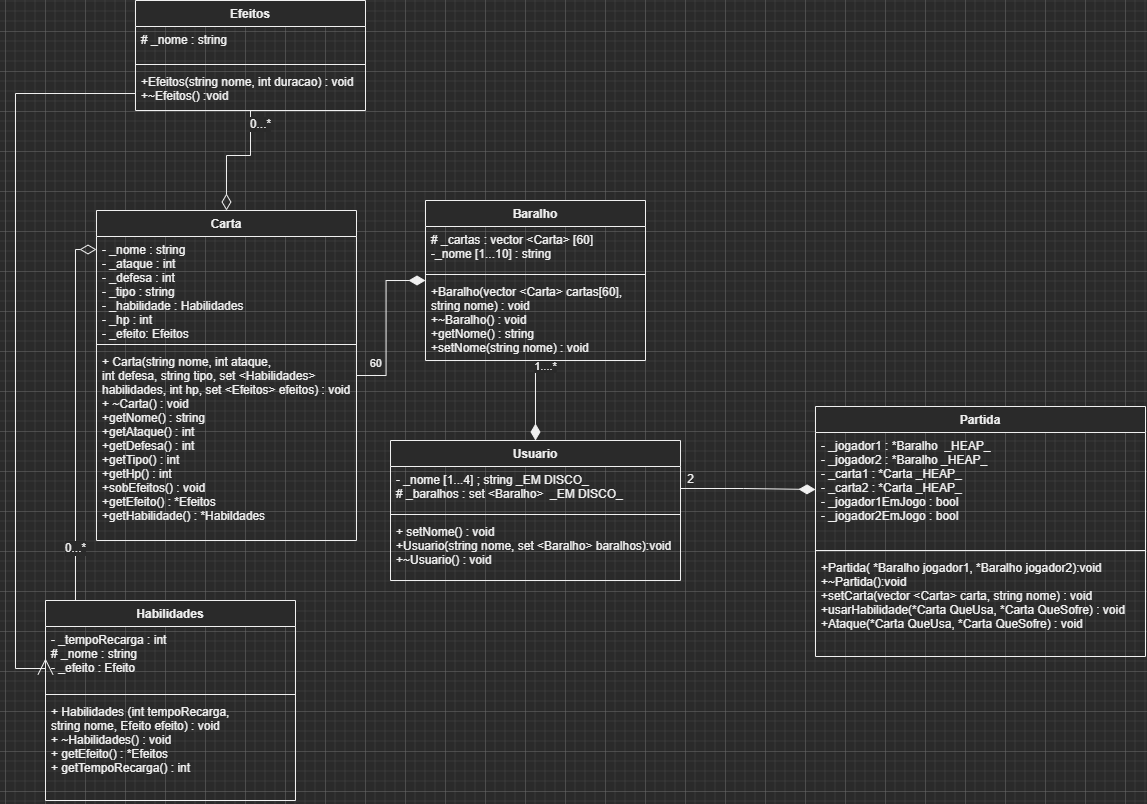

The diagram above was exported from draw.io. Its source (the exported page's mxGraphModel, read from the mxfile embedded in the PNG):
<mxGraphModel dx="1070" dy="689" grid="1" gridSize="10" guides="1" tooltips="1" connect="1" arrows="1" fold="1" page="1" pageScale="1" pageWidth="827" pageHeight="1169" math="0" shadow="0">
  <root>
    <mxCell id="WIyWlLk6GJQsqaUBKTNV-0" />
    <mxCell id="WIyWlLk6GJQsqaUBKTNV-1" parent="WIyWlLk6GJQsqaUBKTNV-0" />
    <mxCell id="PgjyMuoir5klQx_a1Hxz-13" value="&lt;p style=&quot;line-height: 0;&quot;&gt;60&lt;/p&gt;" style="edgeStyle=orthogonalEdgeStyle;rounded=0;orthogonalLoop=1;jettySize=auto;html=1;entryX=0;entryY=0.5;entryDx=0;entryDy=0;endArrow=diamondThin;endFill=1;endSize=14;labelPosition=left;verticalLabelPosition=middle;align=right;verticalAlign=middle;textDirection=ltr;" edge="1" parent="WIyWlLk6GJQsqaUBKTNV-1" source="PgjyMuoir5klQx_a1Hxz-4" target="PgjyMuoir5klQx_a1Hxz-9">
      <mxGeometry x="-0.6667" y="13" relative="1" as="geometry">
        <mxPoint as="offset" />
      </mxGeometry>
    </mxCell>
    <mxCell id="PgjyMuoir5klQx_a1Hxz-4" value="Carta" style="swimlane;fontStyle=1;align=center;verticalAlign=top;childLayout=stackLayout;horizontal=1;startSize=26;horizontalStack=0;resizeParent=1;resizeParentMax=0;resizeLast=0;collapsible=1;marginBottom=0;" vertex="1" parent="WIyWlLk6GJQsqaUBKTNV-1">
      <mxGeometry x="131" y="220" width="260" height="330" as="geometry">
        <mxRectangle x="130" y="220" width="70" height="30" as="alternateBounds" />
      </mxGeometry>
    </mxCell>
    <mxCell id="PgjyMuoir5klQx_a1Hxz-5" value="- _nome : string&#10;- _ataque : int&#10;- _defesa : int&#10;- _tipo : string&#10;- _habilidade : Habilidades&#10;- _hp : int&#10;- _efeito: Efeitos" style="text;strokeColor=none;fillColor=none;align=left;verticalAlign=top;spacingLeft=4;spacingRight=4;overflow=hidden;rotatable=0;points=[[0,0.5],[1,0.5]];portConstraint=eastwest;" vertex="1" parent="PgjyMuoir5klQx_a1Hxz-4">
      <mxGeometry y="26" width="260" height="104" as="geometry" />
    </mxCell>
    <mxCell id="PgjyMuoir5klQx_a1Hxz-6" value="" style="line;strokeWidth=1;fillColor=none;align=left;verticalAlign=middle;spacingTop=-1;spacingLeft=3;spacingRight=3;rotatable=0;labelPosition=right;points=[];portConstraint=eastwest;strokeColor=inherit;" vertex="1" parent="PgjyMuoir5klQx_a1Hxz-4">
      <mxGeometry y="130" width="260" height="8" as="geometry" />
    </mxCell>
    <mxCell id="PgjyMuoir5klQx_a1Hxz-7" value="+ Carta(string nome, int ataque, &#10;int defesa, string tipo, set &lt;Habilidades&gt;&#10;habilidades, int hp, set &lt;Efeitos&gt; efeitos) : void&#10;+ ~Carta() : void&#10;+getNome() : string&#10;+getAtaque() : int&#10;+getDefesa() : int&#10;+getTipo() : int&#10;+getHp() : int&#10;+sobEfeitos() : void&#10;+getEfeito() : *Efeitos&#10;+getHabilidade() : *Habildades&#10;" style="text;strokeColor=none;fillColor=none;align=left;verticalAlign=top;spacingLeft=4;spacingRight=4;overflow=hidden;rotatable=0;points=[[0,0.5],[1,0.5]];portConstraint=eastwest;" vertex="1" parent="PgjyMuoir5klQx_a1Hxz-4">
      <mxGeometry y="138" width="260" height="192" as="geometry" />
    </mxCell>
    <mxCell id="PgjyMuoir5klQx_a1Hxz-18" value="1....*" style="edgeStyle=orthogonalEdgeStyle;rounded=0;orthogonalLoop=1;jettySize=auto;html=1;entryX=0.5;entryY=0;entryDx=0;entryDy=0;endArrow=diamondThin;endFill=1;endSize=14;" edge="1" parent="WIyWlLk6GJQsqaUBKTNV-1" source="PgjyMuoir5klQx_a1Hxz-9" target="PgjyMuoir5klQx_a1Hxz-14">
      <mxGeometry x="-0.8692" y="10" relative="1" as="geometry">
        <mxPoint as="offset" />
      </mxGeometry>
    </mxCell>
    <mxCell id="PgjyMuoir5klQx_a1Hxz-9" value="Baralho" style="swimlane;fontStyle=1;align=center;verticalAlign=top;childLayout=stackLayout;horizontal=1;startSize=26;horizontalStack=0;resizeParent=1;resizeParentMax=0;resizeLast=0;collapsible=1;marginBottom=0;" vertex="1" parent="WIyWlLk6GJQsqaUBKTNV-1">
      <mxGeometry x="460" y="210" width="220" height="160" as="geometry">
        <mxRectangle x="410" y="220" width="100" height="30" as="alternateBounds" />
      </mxGeometry>
    </mxCell>
    <mxCell id="PgjyMuoir5klQx_a1Hxz-10" value="# _cartas : vector &lt;Carta&gt; [60]&#10;-_nome [1...10] : string" style="text;strokeColor=none;fillColor=none;align=left;verticalAlign=top;spacingLeft=4;spacingRight=4;overflow=hidden;rotatable=0;points=[[0,0.5],[1,0.5]];portConstraint=eastwest;" vertex="1" parent="PgjyMuoir5klQx_a1Hxz-9">
      <mxGeometry y="26" width="220" height="44" as="geometry" />
    </mxCell>
    <mxCell id="PgjyMuoir5klQx_a1Hxz-11" value="" style="line;strokeWidth=1;fillColor=none;align=left;verticalAlign=middle;spacingTop=-1;spacingLeft=3;spacingRight=3;rotatable=0;labelPosition=right;points=[];portConstraint=eastwest;strokeColor=inherit;" vertex="1" parent="PgjyMuoir5klQx_a1Hxz-9">
      <mxGeometry y="70" width="220" height="8" as="geometry" />
    </mxCell>
    <mxCell id="PgjyMuoir5klQx_a1Hxz-12" value="+Baralho(vector &lt;Carta&gt; cartas[60],&#10;string nome) : void&#10;+~Baralho() : void&#10;+getNome() : string&#10;+setNome(string nome) : void" style="text;strokeColor=none;fillColor=none;align=left;verticalAlign=top;spacingLeft=4;spacingRight=4;overflow=hidden;rotatable=0;points=[[0,0.5],[1,0.5]];portConstraint=eastwest;" vertex="1" parent="PgjyMuoir5klQx_a1Hxz-9">
      <mxGeometry y="78" width="220" height="82" as="geometry" />
    </mxCell>
    <mxCell id="PgjyMuoir5klQx_a1Hxz-14" value="Usuario" style="swimlane;fontStyle=1;align=center;verticalAlign=top;childLayout=stackLayout;horizontal=1;startSize=26;horizontalStack=0;resizeParent=1;resizeParentMax=0;resizeLast=0;collapsible=1;marginBottom=0;" vertex="1" parent="WIyWlLk6GJQsqaUBKTNV-1">
      <mxGeometry x="425" y="450" width="290" height="140" as="geometry">
        <mxRectangle x="410" y="450" width="100" height="30" as="alternateBounds" />
      </mxGeometry>
    </mxCell>
    <mxCell id="PgjyMuoir5klQx_a1Hxz-15" value="- _nome [1...4] ; string _EM DISCO_&#10;# _baralhos : set &lt;Baralho&gt;  _EM DISCO_" style="text;strokeColor=none;fillColor=none;align=left;verticalAlign=top;spacingLeft=4;spacingRight=4;overflow=hidden;rotatable=0;points=[[0,0.5],[1,0.5]];portConstraint=eastwest;" vertex="1" parent="PgjyMuoir5klQx_a1Hxz-14">
      <mxGeometry y="26" width="290" height="44" as="geometry" />
    </mxCell>
    <mxCell id="PgjyMuoir5klQx_a1Hxz-16" value="" style="line;strokeWidth=1;fillColor=none;align=left;verticalAlign=middle;spacingTop=-1;spacingLeft=3;spacingRight=3;rotatable=0;labelPosition=right;points=[];portConstraint=eastwest;strokeColor=inherit;" vertex="1" parent="PgjyMuoir5klQx_a1Hxz-14">
      <mxGeometry y="70" width="290" height="8" as="geometry" />
    </mxCell>
    <mxCell id="PgjyMuoir5klQx_a1Hxz-17" value="+ setNome() : void&#10;+Usuario(string nome, set &lt;Baralho&gt; baralhos):void&#10;+~Usuario() : void" style="text;strokeColor=none;fillColor=none;align=left;verticalAlign=top;spacingLeft=4;spacingRight=4;overflow=hidden;rotatable=0;points=[[0,0.5],[1,0.5]];portConstraint=eastwest;" vertex="1" parent="PgjyMuoir5klQx_a1Hxz-14">
      <mxGeometry y="78" width="290" height="62" as="geometry" />
    </mxCell>
    <mxCell id="PgjyMuoir5klQx_a1Hxz-19" value="Partida" style="swimlane;fontStyle=1;align=center;verticalAlign=top;childLayout=stackLayout;horizontal=1;startSize=26;horizontalStack=0;resizeParent=1;resizeParentMax=0;resizeLast=0;collapsible=1;marginBottom=0;fontSize=12;" vertex="1" parent="WIyWlLk6GJQsqaUBKTNV-1">
      <mxGeometry x="850" y="416" width="330" height="250" as="geometry">
        <mxRectangle x="690" y="450" width="80" height="30" as="alternateBounds" />
      </mxGeometry>
    </mxCell>
    <mxCell id="PgjyMuoir5klQx_a1Hxz-20" value="- _jogador1 : *Baralho  _HEAP_&#10;- _jogador2 : *Baralho _HEAP_&#10;- _carta1 : *Carta _HEAP_&#10;- _carta2 : *Carta _HEAP_&#10;- _jogador1EmJogo : bool&#10;- _jogador2EmJogo : bool" style="text;strokeColor=none;fillColor=none;align=left;verticalAlign=top;spacingLeft=4;spacingRight=4;overflow=hidden;rotatable=0;points=[[0,0.5],[1,0.5]];portConstraint=eastwest;fontSize=12;fontStyle=0" vertex="1" parent="PgjyMuoir5klQx_a1Hxz-19">
      <mxGeometry y="26" width="330" height="114" as="geometry" />
    </mxCell>
    <mxCell id="PgjyMuoir5klQx_a1Hxz-21" value="" style="line;strokeWidth=1;fillColor=none;align=left;verticalAlign=middle;spacingTop=-1;spacingLeft=3;spacingRight=3;rotatable=0;labelPosition=right;points=[];portConstraint=eastwest;strokeColor=inherit;fontSize=12;" vertex="1" parent="PgjyMuoir5klQx_a1Hxz-19">
      <mxGeometry y="140" width="330" height="8" as="geometry" />
    </mxCell>
    <mxCell id="PgjyMuoir5klQx_a1Hxz-22" value="+Partida( *Baralho jogador1, *Baralho jogador2):void&#10;+~Partida():void&#10;+setCarta(vector &lt;Carta&gt; carta, string nome) : void&#10;+usarHabilidade(*Carta QueUsa, *Carta QueSofre) : void&#10;+Ataque(*Carta QueUsa, *Carta QueSofre) : void&#10;&#10;" style="text;strokeColor=none;fillColor=none;align=left;verticalAlign=top;spacingLeft=4;spacingRight=4;overflow=hidden;rotatable=0;points=[[0,0.5],[1,0.5]];portConstraint=eastwest;fontSize=12;" vertex="1" parent="PgjyMuoir5klQx_a1Hxz-19">
      <mxGeometry y="148" width="330" height="102" as="geometry" />
    </mxCell>
    <mxCell id="PgjyMuoir5klQx_a1Hxz-23" value="2" style="edgeStyle=orthogonalEdgeStyle;rounded=0;orthogonalLoop=1;jettySize=auto;html=1;entryX=0;entryY=0.5;entryDx=0;entryDy=0;fontSize=12;endArrow=diamondThin;endFill=1;endSize=14;" edge="1" parent="WIyWlLk6GJQsqaUBKTNV-1" source="PgjyMuoir5klQx_a1Hxz-15" target="PgjyMuoir5klQx_a1Hxz-20">
      <mxGeometry x="-0.8333" y="9" relative="1" as="geometry">
        <Array as="points">
          <mxPoint x="778" y="498" />
          <mxPoint x="778" y="499" />
        </Array>
        <mxPoint x="-1" as="offset" />
      </mxGeometry>
    </mxCell>
    <mxCell id="PgjyMuoir5klQx_a1Hxz-29" value="0...*" style="edgeStyle=orthogonalEdgeStyle;rounded=0;orthogonalLoop=1;jettySize=auto;html=1;entryX=0.5;entryY=0;entryDx=0;entryDy=0;fontSize=12;endArrow=diamondThin;endFill=0;endSize=14;" edge="1" parent="WIyWlLk6GJQsqaUBKTNV-1" source="PgjyMuoir5klQx_a1Hxz-24" target="PgjyMuoir5klQx_a1Hxz-4">
      <mxGeometry x="-0.7742" y="10" relative="1" as="geometry">
        <mxPoint as="offset" />
      </mxGeometry>
    </mxCell>
    <mxCell id="PgjyMuoir5klQx_a1Hxz-55" style="edgeStyle=orthogonalEdgeStyle;rounded=0;orthogonalLoop=1;jettySize=auto;html=1;entryX=0;entryY=0.5;entryDx=0;entryDy=0;fontSize=12;endArrow=open;endFill=0;endSize=14;" edge="1" parent="WIyWlLk6GJQsqaUBKTNV-1" source="PgjyMuoir5klQx_a1Hxz-24" target="PgjyMuoir5klQx_a1Hxz-38">
      <mxGeometry relative="1" as="geometry">
        <Array as="points">
          <mxPoint x="50" y="103" />
          <mxPoint x="50" y="678" />
        </Array>
      </mxGeometry>
    </mxCell>
    <mxCell id="PgjyMuoir5klQx_a1Hxz-24" value="Efeitos" style="swimlane;fontStyle=1;align=center;verticalAlign=top;childLayout=stackLayout;horizontal=1;startSize=26;horizontalStack=0;resizeParent=1;resizeParentMax=0;resizeLast=0;collapsible=1;marginBottom=0;fontSize=12;" vertex="1" parent="WIyWlLk6GJQsqaUBKTNV-1">
      <mxGeometry x="170" y="10" width="230" height="110" as="geometry" />
    </mxCell>
    <mxCell id="PgjyMuoir5klQx_a1Hxz-25" value="# _nome : string" style="text;strokeColor=none;fillColor=none;align=left;verticalAlign=top;spacingLeft=4;spacingRight=4;overflow=hidden;rotatable=0;points=[[0,0.5],[1,0.5]];portConstraint=eastwest;fontSize=12;" vertex="1" parent="PgjyMuoir5klQx_a1Hxz-24">
      <mxGeometry y="26" width="230" height="34" as="geometry" />
    </mxCell>
    <mxCell id="PgjyMuoir5klQx_a1Hxz-26" value="" style="line;strokeWidth=1;fillColor=none;align=left;verticalAlign=middle;spacingTop=-1;spacingLeft=3;spacingRight=3;rotatable=0;labelPosition=right;points=[];portConstraint=eastwest;strokeColor=inherit;fontSize=12;" vertex="1" parent="PgjyMuoir5klQx_a1Hxz-24">
      <mxGeometry y="60" width="230" height="8" as="geometry" />
    </mxCell>
    <mxCell id="PgjyMuoir5klQx_a1Hxz-27" value="+Efeitos(string nome, int duracao) : void&#10;+~Efeitos() :void" style="text;strokeColor=none;fillColor=none;align=left;verticalAlign=top;spacingLeft=4;spacingRight=4;overflow=hidden;rotatable=0;points=[[0,0.5],[1,0.5]];portConstraint=eastwest;fontSize=12;" vertex="1" parent="PgjyMuoir5klQx_a1Hxz-24">
      <mxGeometry y="68" width="230" height="42" as="geometry" />
    </mxCell>
    <mxCell id="PgjyMuoir5klQx_a1Hxz-42" value="0...*" style="edgeStyle=orthogonalEdgeStyle;rounded=0;orthogonalLoop=1;jettySize=auto;html=1;fontSize=12;endArrow=diamondThin;endFill=0;endSize=14;exitX=0.5;exitY=0;exitDx=0;exitDy=0;" edge="1" parent="WIyWlLk6GJQsqaUBKTNV-1" source="PgjyMuoir5klQx_a1Hxz-37" target="PgjyMuoir5klQx_a1Hxz-5">
      <mxGeometry x="-0.3717" relative="1" as="geometry">
        <mxPoint x="260" y="311" as="targetPoint" />
        <Array as="points">
          <mxPoint x="110" y="259" />
        </Array>
        <mxPoint as="offset" />
      </mxGeometry>
    </mxCell>
    <mxCell id="PgjyMuoir5klQx_a1Hxz-37" value="Habilidades" style="swimlane;fontStyle=1;align=center;verticalAlign=top;childLayout=stackLayout;horizontal=1;startSize=26;horizontalStack=0;resizeParent=1;resizeParentMax=0;resizeLast=0;collapsible=1;marginBottom=0;fontSize=12;" vertex="1" parent="WIyWlLk6GJQsqaUBKTNV-1">
      <mxGeometry x="80" y="610" width="250" height="200" as="geometry" />
    </mxCell>
    <mxCell id="PgjyMuoir5klQx_a1Hxz-38" value="- _tempoRecarga : int&#10;# _nome : string&#10;- _efeito : Efeito&#10;" style="text;strokeColor=none;fillColor=none;align=left;verticalAlign=top;spacingLeft=4;spacingRight=4;overflow=hidden;rotatable=0;points=[[0,0.5],[1,0.5]];portConstraint=eastwest;fontSize=12;" vertex="1" parent="PgjyMuoir5klQx_a1Hxz-37">
      <mxGeometry y="26" width="250" height="64" as="geometry" />
    </mxCell>
    <mxCell id="PgjyMuoir5klQx_a1Hxz-39" value="" style="line;strokeWidth=1;fillColor=none;align=left;verticalAlign=middle;spacingTop=-1;spacingLeft=3;spacingRight=3;rotatable=0;labelPosition=right;points=[];portConstraint=eastwest;strokeColor=inherit;fontSize=12;" vertex="1" parent="PgjyMuoir5klQx_a1Hxz-37">
      <mxGeometry y="90" width="250" height="8" as="geometry" />
    </mxCell>
    <mxCell id="PgjyMuoir5klQx_a1Hxz-40" value="+ Habilidades (int tempoRecarga, &#10;string nome, Efeito efeito) : void&#10;+ ~Habilidades() : void&#10;+ getEfeito() : *Efeitos&#10;+ getTempoRecarga() : int" style="text;strokeColor=none;fillColor=none;align=left;verticalAlign=top;spacingLeft=4;spacingRight=4;overflow=hidden;rotatable=0;points=[[0,0.5],[1,0.5]];portConstraint=eastwest;fontSize=12;" vertex="1" parent="PgjyMuoir5klQx_a1Hxz-37">
      <mxGeometry y="98" width="250" height="102" as="geometry" />
    </mxCell>
  </root>
</mxGraphModel>